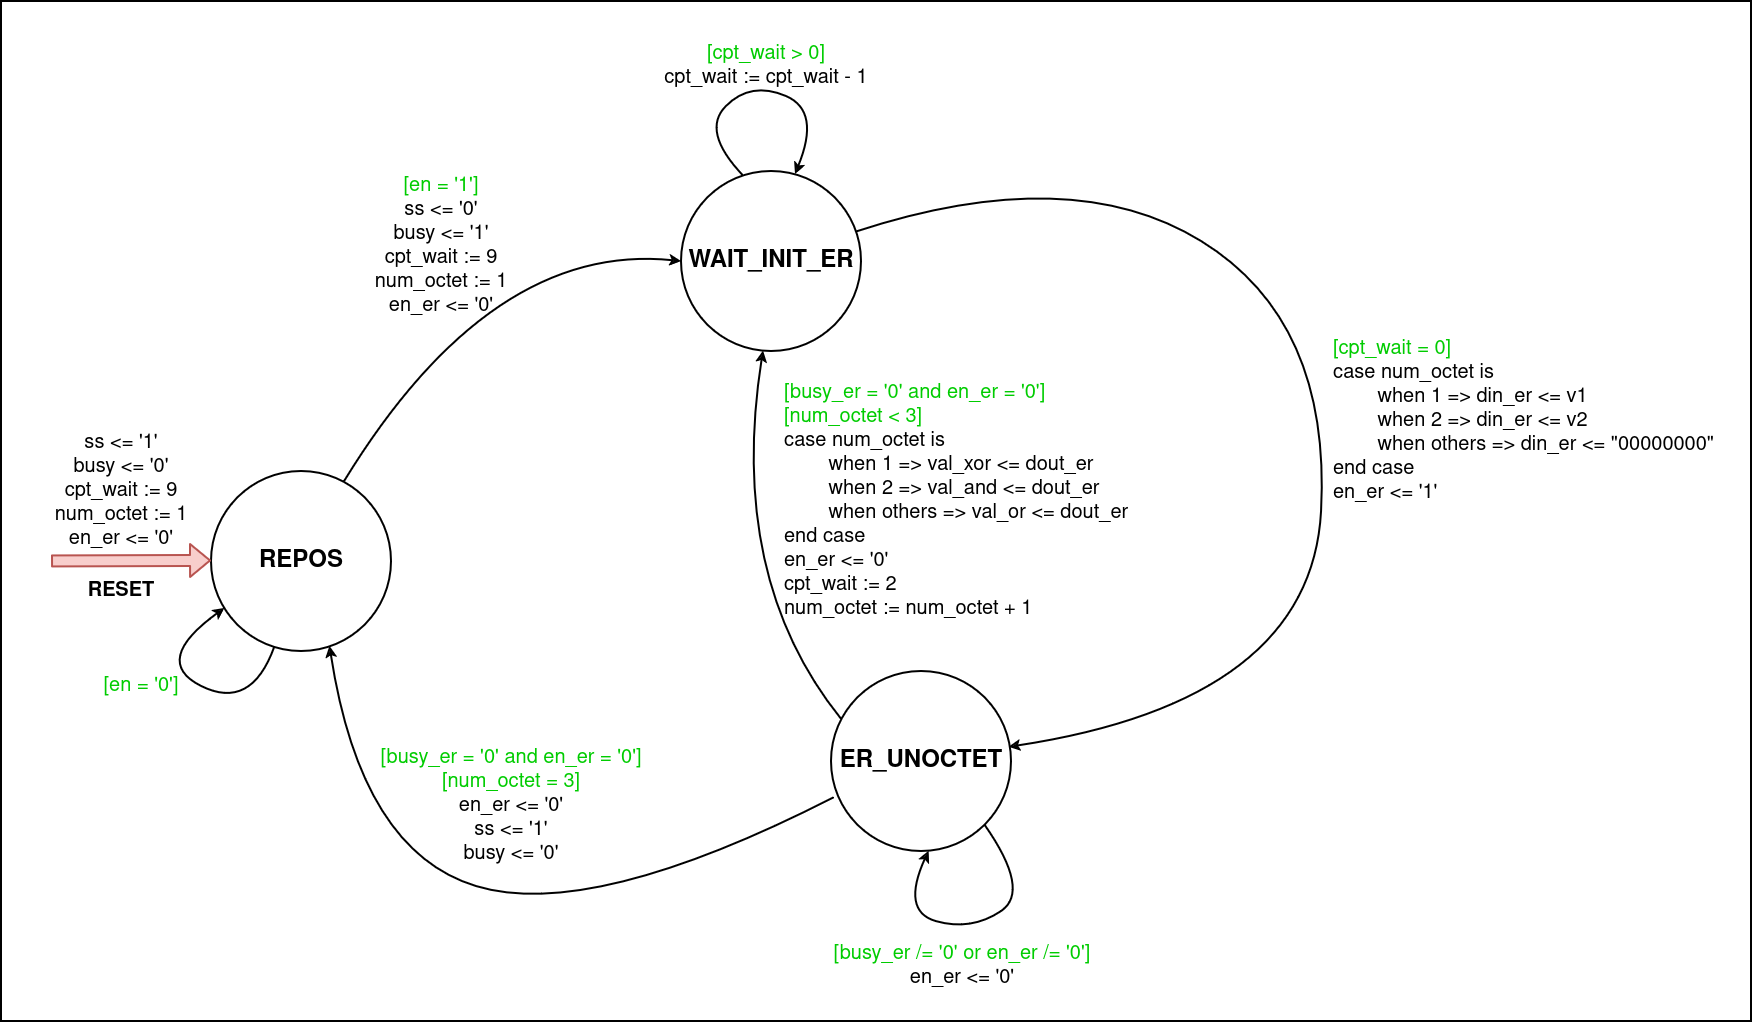

The diagram above was exported from draw.io. Its source (the exported page's mxGraphModel, read from the mxfile embedded in the PNG):
<mxGraphModel dx="4005" dy="2870" grid="1" gridSize="10" guides="1" tooltips="1" connect="1" arrows="1" fold="1" page="1" pageScale="1" pageWidth="850" pageHeight="1100" math="0" shadow="0">
  <root>
    <mxCell id="0" />
    <mxCell id="1" parent="0" />
    <mxCell id="M_i-BFdHjva7rSaelqii-26" value="" style="rounded=0;whiteSpace=wrap;html=1;fontSize=20;strokeWidth=2;align=left;verticalAlign=middle;" vertex="1" parent="1">
      <mxGeometry x="-110" y="-220" width="1750" height="1020" as="geometry" />
    </mxCell>
    <mxCell id="M_i-BFdHjva7rSaelqii-1" value="&lt;font size=&quot;1&quot;&gt;&lt;b style=&quot;font-size: 24px&quot;&gt;REPOS&lt;/b&gt;&lt;/font&gt;" style="ellipse;whiteSpace=wrap;html=1;aspect=fixed;fontSize=14;verticalAlign=middle;strokeWidth=2;" vertex="1" parent="1">
      <mxGeometry x="100" y="250" width="180" height="180" as="geometry" />
    </mxCell>
    <mxCell id="M_i-BFdHjva7rSaelqii-2" value="&lt;font size=&quot;1&quot;&gt;&lt;b style=&quot;font-size: 24px&quot;&gt;WAIT_INIT_ER&lt;/b&gt;&lt;/font&gt;" style="ellipse;whiteSpace=wrap;html=1;aspect=fixed;fontSize=14;verticalAlign=middle;strokeWidth=2;" vertex="1" parent="1">
      <mxGeometry x="570" y="-50" width="180" height="180" as="geometry" />
    </mxCell>
    <mxCell id="M_i-BFdHjva7rSaelqii-3" value="&lt;font size=&quot;1&quot;&gt;&lt;b style=&quot;font-size: 24px&quot;&gt;ER_UNOCTET&lt;/b&gt;&lt;/font&gt;" style="ellipse;whiteSpace=wrap;html=1;aspect=fixed;fontSize=14;verticalAlign=middle;strokeWidth=2;" vertex="1" parent="1">
      <mxGeometry x="720" y="450" width="180" height="180" as="geometry" />
    </mxCell>
    <mxCell id="M_i-BFdHjva7rSaelqii-4" value="" style="shape=flexArrow;endArrow=classic;html=1;fontSize=14;fillColor=#f8cecc;strokeColor=#b85450;strokeWidth=2;" edge="1" parent="1">
      <mxGeometry width="50" height="50" relative="1" as="geometry">
        <mxPoint x="-60" y="340" as="sourcePoint" />
        <mxPoint x="100" y="339.5" as="targetPoint" />
      </mxGeometry>
    </mxCell>
    <mxCell id="M_i-BFdHjva7rSaelqii-5" value="&lt;b&gt;&lt;font style=&quot;font-size: 20px&quot;&gt;RESET&lt;/font&gt;&lt;/b&gt;" style="text;html=1;strokeColor=none;fillColor=none;align=center;verticalAlign=middle;whiteSpace=wrap;rounded=0;fontSize=14;" vertex="1" parent="1">
      <mxGeometry x="-60" y="350" width="140" height="40" as="geometry" />
    </mxCell>
    <mxCell id="M_i-BFdHjva7rSaelqii-6" value="ss &amp;lt;= '1'&lt;br style=&quot;font-size: 20px;&quot;&gt;busy &amp;lt;= '0'&lt;br style=&quot;font-size: 20px;&quot;&gt;cpt_wait := 9&lt;br style=&quot;font-size: 20px;&quot;&gt;num_octet := 1&lt;br style=&quot;font-size: 20px;&quot;&gt;en_er &amp;lt;= '0'" style="text;html=1;strokeColor=none;fillColor=none;align=center;verticalAlign=middle;whiteSpace=wrap;rounded=0;fontSize=20;" vertex="1" parent="1">
      <mxGeometry x="-60" y="210" width="140" height="120" as="geometry" />
    </mxCell>
    <mxCell id="M_i-BFdHjva7rSaelqii-7" value="" style="curved=1;endArrow=classic;html=1;fontSize=18;entryX=0;entryY=0.5;entryDx=0;entryDy=0;exitX=0.739;exitY=0.056;exitDx=0;exitDy=0;exitPerimeter=0;strokeWidth=2;" edge="1" parent="1" source="M_i-BFdHjva7rSaelqii-1" target="M_i-BFdHjva7rSaelqii-2">
      <mxGeometry width="50" height="50" relative="1" as="geometry">
        <mxPoint x="400" y="300" as="sourcePoint" />
        <mxPoint x="450" y="250" as="targetPoint" />
        <Array as="points">
          <mxPoint x="380" y="20" />
        </Array>
      </mxGeometry>
    </mxCell>
    <mxCell id="M_i-BFdHjva7rSaelqii-8" value="&lt;font color=&quot;#00cc00&quot; style=&quot;font-size: 20px;&quot;&gt;[en = '1']&lt;/font&gt;&lt;br style=&quot;font-size: 20px;&quot;&gt;ss &amp;lt;= '0'&lt;br style=&quot;font-size: 20px;&quot;&gt;busy &amp;lt;= '1'&lt;br style=&quot;font-size: 20px;&quot;&gt;cpt_wait := 9&lt;br style=&quot;font-size: 20px;&quot;&gt;num_octet := 1&lt;br style=&quot;font-size: 20px;&quot;&gt;en_er &amp;lt;= '0'" style="text;html=1;strokeColor=none;fillColor=none;align=center;verticalAlign=middle;whiteSpace=wrap;rounded=0;fontSize=20;" vertex="1" parent="1">
      <mxGeometry x="250" y="-50" width="160" height="150" as="geometry" />
    </mxCell>
    <mxCell id="M_i-BFdHjva7rSaelqii-9" value="" style="curved=1;endArrow=classic;html=1;fontSize=18;strokeWidth=2;exitX=0.351;exitY=0.977;exitDx=0;exitDy=0;exitPerimeter=0;entryX=0.074;entryY=0.761;entryDx=0;entryDy=0;entryPerimeter=0;" edge="1" parent="1" source="M_i-BFdHjva7rSaelqii-1" target="M_i-BFdHjva7rSaelqii-1">
      <mxGeometry width="50" height="50" relative="1" as="geometry">
        <mxPoint x="70" y="450" as="sourcePoint" />
        <mxPoint x="112" y="388" as="targetPoint" />
        <Array as="points">
          <mxPoint x="140" y="490" />
          <mxPoint x="40" y="440" />
        </Array>
      </mxGeometry>
    </mxCell>
    <mxCell id="M_i-BFdHjva7rSaelqii-10" value="&lt;font color=&quot;#00cc00&quot; style=&quot;font-size: 20px;&quot;&gt;[en = '0']&lt;/font&gt;" style="text;html=1;strokeColor=none;fillColor=none;align=center;verticalAlign=middle;whiteSpace=wrap;rounded=0;fontSize=20;" vertex="1" parent="1">
      <mxGeometry x="-10" y="450" width="80" height="30" as="geometry" />
    </mxCell>
    <mxCell id="M_i-BFdHjva7rSaelqii-11" value="" style="curved=1;endArrow=classic;html=1;fontSize=18;strokeWidth=2;exitX=0.343;exitY=0.023;exitDx=0;exitDy=0;exitPerimeter=0;entryX=0.633;entryY=0.017;entryDx=0;entryDy=0;entryPerimeter=0;" edge="1" parent="1" source="M_i-BFdHjva7rSaelqii-2" target="M_i-BFdHjva7rSaelqii-2">
      <mxGeometry width="50" height="50" relative="1" as="geometry">
        <mxPoint x="600" y="-120" as="sourcePoint" />
        <mxPoint x="650" y="-170" as="targetPoint" />
        <Array as="points">
          <mxPoint x="590" y="-90" />
          <mxPoint x="640" y="-140" />
          <mxPoint x="710" y="-110" />
        </Array>
      </mxGeometry>
    </mxCell>
    <mxCell id="M_i-BFdHjva7rSaelqii-12" value="&lt;font color=&quot;#00cc00&quot; style=&quot;font-size: 20px;&quot;&gt;[cpt_wait &amp;gt; 0]&lt;/font&gt;&lt;br style=&quot;font-size: 20px;&quot;&gt;cpt_wait := cpt_wait - 1" style="text;html=1;strokeColor=none;fillColor=none;align=center;verticalAlign=middle;whiteSpace=wrap;rounded=0;fontSize=20;" vertex="1" parent="1">
      <mxGeometry x="550" y="-180" width="210" height="50" as="geometry" />
    </mxCell>
    <mxCell id="M_i-BFdHjva7rSaelqii-13" value="" style="curved=1;endArrow=classic;html=1;fontSize=18;strokeWidth=2;exitX=0.972;exitY=0.336;exitDx=0;exitDy=0;entryX=0.987;entryY=0.421;entryDx=0;entryDy=0;entryPerimeter=0;exitPerimeter=0;" edge="1" parent="1" source="M_i-BFdHjva7rSaelqii-2" target="M_i-BFdHjva7rSaelqii-3">
      <mxGeometry width="50" height="50" relative="1" as="geometry">
        <mxPoint x="850" y="300" as="sourcePoint" />
        <mxPoint x="857" y="460" as="targetPoint" />
        <Array as="points">
          <mxPoint x="960" y="-60" />
          <mxPoint x="1220" y="100" />
          <mxPoint x="1200" y="480" />
        </Array>
      </mxGeometry>
    </mxCell>
    <mxCell id="M_i-BFdHjva7rSaelqii-14" value="&lt;div align=&quot;left&quot; style=&quot;font-size: 20px;&quot;&gt;&lt;font color=&quot;#00cc00&quot; style=&quot;font-size: 20px;&quot;&gt;[cpt_wait = 0]&lt;/font&gt;&lt;br style=&quot;font-size: 20px;&quot;&gt;case num_octet is&lt;/div&gt;&lt;div align=&quot;left&quot; style=&quot;font-size: 20px;&quot;&gt;&lt;span style=&quot;white-space: pre; font-size: 20px;&quot;&gt;&#09;&lt;/span&gt;when 1 =&amp;gt; din_er &amp;lt;= v1&lt;/div&gt;&lt;div align=&quot;left&quot; style=&quot;font-size: 20px;&quot;&gt;&lt;span style=&quot;white-space: pre; font-size: 20px;&quot;&gt;&#09;&lt;/span&gt;when 2 =&amp;gt; din_er &amp;lt;= v2&lt;/div&gt;&lt;div align=&quot;left&quot; style=&quot;font-size: 20px;&quot;&gt;&lt;span style=&quot;white-space: pre; font-size: 20px;&quot;&gt;&#09;&lt;/span&gt;when others =&amp;gt; din_er &amp;lt;= &quot;00000000&quot;&lt;br style=&quot;font-size: 20px;&quot;&gt;end case&lt;br style=&quot;font-size: 20px;&quot;&gt;en_er &amp;lt;= '1'&lt;/div&gt;" style="text;html=1;strokeColor=none;fillColor=none;align=left;verticalAlign=middle;whiteSpace=wrap;rounded=0;fontSize=20;" vertex="1" parent="1">
      <mxGeometry x="1220" y="90" width="390" height="220" as="geometry" />
    </mxCell>
    <mxCell id="M_i-BFdHjva7rSaelqii-19" value="" style="curved=1;endArrow=classic;html=1;fontSize=18;strokeWidth=2;exitX=0.055;exitY=0.264;exitDx=0;exitDy=0;entryX=0.456;entryY=0.998;entryDx=0;entryDy=0;entryPerimeter=0;exitPerimeter=0;" edge="1" parent="1" source="M_i-BFdHjva7rSaelqii-3" target="M_i-BFdHjva7rSaelqii-2">
      <mxGeometry width="50" height="50" relative="1" as="geometry">
        <mxPoint x="439.99961030677275" y="259.99961030677275" as="sourcePoint" />
        <mxPoint x="570.4599999999999" y="617.88" as="targetPoint" />
        <Array as="points">
          <mxPoint x="616.36" y="356.36" />
        </Array>
      </mxGeometry>
    </mxCell>
    <mxCell id="M_i-BFdHjva7rSaelqii-20" value="&lt;div style=&quot;font-size: 20px;&quot;&gt;&lt;font color=&quot;#00cc00&quot; style=&quot;font-size: 20px;&quot;&gt;[busy_er = '0' and en_er = '0']&lt;/font&gt;&lt;/div&gt;&lt;div style=&quot;font-size: 20px;&quot;&gt;&lt;font color=&quot;#00cc00&quot; style=&quot;font-size: 20px;&quot;&gt;[num_octet &amp;lt; 3]&lt;/font&gt;&lt;br style=&quot;font-size: 20px;&quot;&gt;case num_octet is&lt;/div&gt;&lt;div style=&quot;font-size: 20px;&quot;&gt;&lt;span style=&quot;white-space: pre; font-size: 20px;&quot;&gt;&#09;&lt;/span&gt;when 1 =&amp;gt; val_xor &amp;lt;= dout_er&lt;/div&gt;&lt;div style=&quot;font-size: 20px;&quot;&gt;&lt;span style=&quot;white-space: pre; font-size: 20px;&quot;&gt;&#09;&lt;/span&gt;when 2 =&amp;gt; val_and &amp;lt;= dout_er&lt;/div&gt;&lt;div style=&quot;font-size: 20px;&quot;&gt;&lt;span style=&quot;white-space: pre; font-size: 20px;&quot;&gt;&#09;&lt;/span&gt;when others =&amp;gt; val_or &amp;lt;= dout_er&lt;br style=&quot;font-size: 20px;&quot;&gt;end case&lt;br style=&quot;font-size: 20px;&quot;&gt;en_er &amp;lt;= '0'&lt;/div&gt;&lt;div style=&quot;font-size: 20px;&quot;&gt;cpt_wait := 2&lt;/div&gt;num_octet := num_octet + 1" style="text;html=1;strokeColor=none;fillColor=none;align=left;verticalAlign=middle;whiteSpace=wrap;rounded=0;fontSize=20;" vertex="1" parent="1">
      <mxGeometry x="671" y="170" width="360" height="220" as="geometry" />
    </mxCell>
    <mxCell id="M_i-BFdHjva7rSaelqii-22" value="" style="curved=1;endArrow=classic;html=1;fontSize=18;strokeWidth=2;entryX=0.542;entryY=0.998;entryDx=0;entryDy=0;entryPerimeter=0;exitX=1;exitY=1;exitDx=0;exitDy=0;" edge="1" parent="1" source="M_i-BFdHjva7rSaelqii-3" target="M_i-BFdHjva7rSaelqii-3">
      <mxGeometry width="50" height="50" relative="1" as="geometry">
        <mxPoint x="760" y="770" as="sourcePoint" />
        <mxPoint x="810" y="720" as="targetPoint" />
        <Array as="points">
          <mxPoint x="920" y="670" />
          <mxPoint x="860" y="710" />
          <mxPoint x="790" y="690" />
        </Array>
      </mxGeometry>
    </mxCell>
    <mxCell id="M_i-BFdHjva7rSaelqii-23" value="&lt;div align=&quot;center&quot; style=&quot;font-size: 20px;&quot;&gt;&lt;font color=&quot;#00cc00&quot; style=&quot;font-size: 20px;&quot;&gt;[busy_er /= '0' or en_er /= '0']&lt;/font&gt;&lt;br style=&quot;font-size: 20px;&quot;&gt;&lt;/div&gt;en_er &amp;lt;= '0'" style="text;html=1;strokeColor=none;fillColor=none;align=center;verticalAlign=middle;whiteSpace=wrap;rounded=0;fontSize=20;" vertex="1" parent="1">
      <mxGeometry x="716" y="710" width="270" height="70" as="geometry" />
    </mxCell>
    <mxCell id="M_i-BFdHjva7rSaelqii-24" value="" style="curved=1;endArrow=classic;html=1;fontSize=18;strokeWidth=2;entryX=0.658;entryY=0.971;entryDx=0;entryDy=0;entryPerimeter=0;exitX=0.015;exitY=0.701;exitDx=0;exitDy=0;exitPerimeter=0;" edge="1" parent="1" source="M_i-BFdHjva7rSaelqii-3" target="M_i-BFdHjva7rSaelqii-1">
      <mxGeometry width="50" height="50" relative="1" as="geometry">
        <mxPoint x="340" y="640" as="sourcePoint" />
        <mxPoint x="390" y="590" as="targetPoint" />
        <Array as="points">
          <mxPoint x="480" y="700" />
          <mxPoint x="250" y="630" />
        </Array>
      </mxGeometry>
    </mxCell>
    <mxCell id="M_i-BFdHjva7rSaelqii-25" value="&lt;div align=&quot;center&quot; style=&quot;font-size: 20px;&quot;&gt;&lt;font color=&quot;#00cc00&quot; style=&quot;font-size: 20px;&quot;&gt;[busy_er = '0' and en_er = '0']&lt;/font&gt;&lt;/div&gt;&lt;div align=&quot;center&quot; style=&quot;font-size: 20px;&quot;&gt;&lt;font color=&quot;#00cc00&quot; style=&quot;font-size: 20px;&quot;&gt;[num_octet = 3]&lt;/font&gt;&lt;br style=&quot;font-size: 20px;&quot;&gt;en_er &amp;lt;= '0'&lt;/div&gt;&lt;div align=&quot;center&quot; style=&quot;font-size: 20px;&quot;&gt;ss &amp;lt;= '1'&lt;br style=&quot;font-size: 20px;&quot;&gt;&lt;/div&gt;&lt;div align=&quot;center&quot; style=&quot;font-size: 20px;&quot;&gt;busy &amp;lt;= '0'&lt;br style=&quot;font-size: 20px;&quot;&gt;&lt;/div&gt;" style="text;html=1;strokeColor=none;fillColor=none;align=center;verticalAlign=middle;whiteSpace=wrap;rounded=0;fontSize=20;" vertex="1" parent="1">
      <mxGeometry x="260" y="520" width="280" height="130" as="geometry" />
    </mxCell>
  </root>
</mxGraphModel>